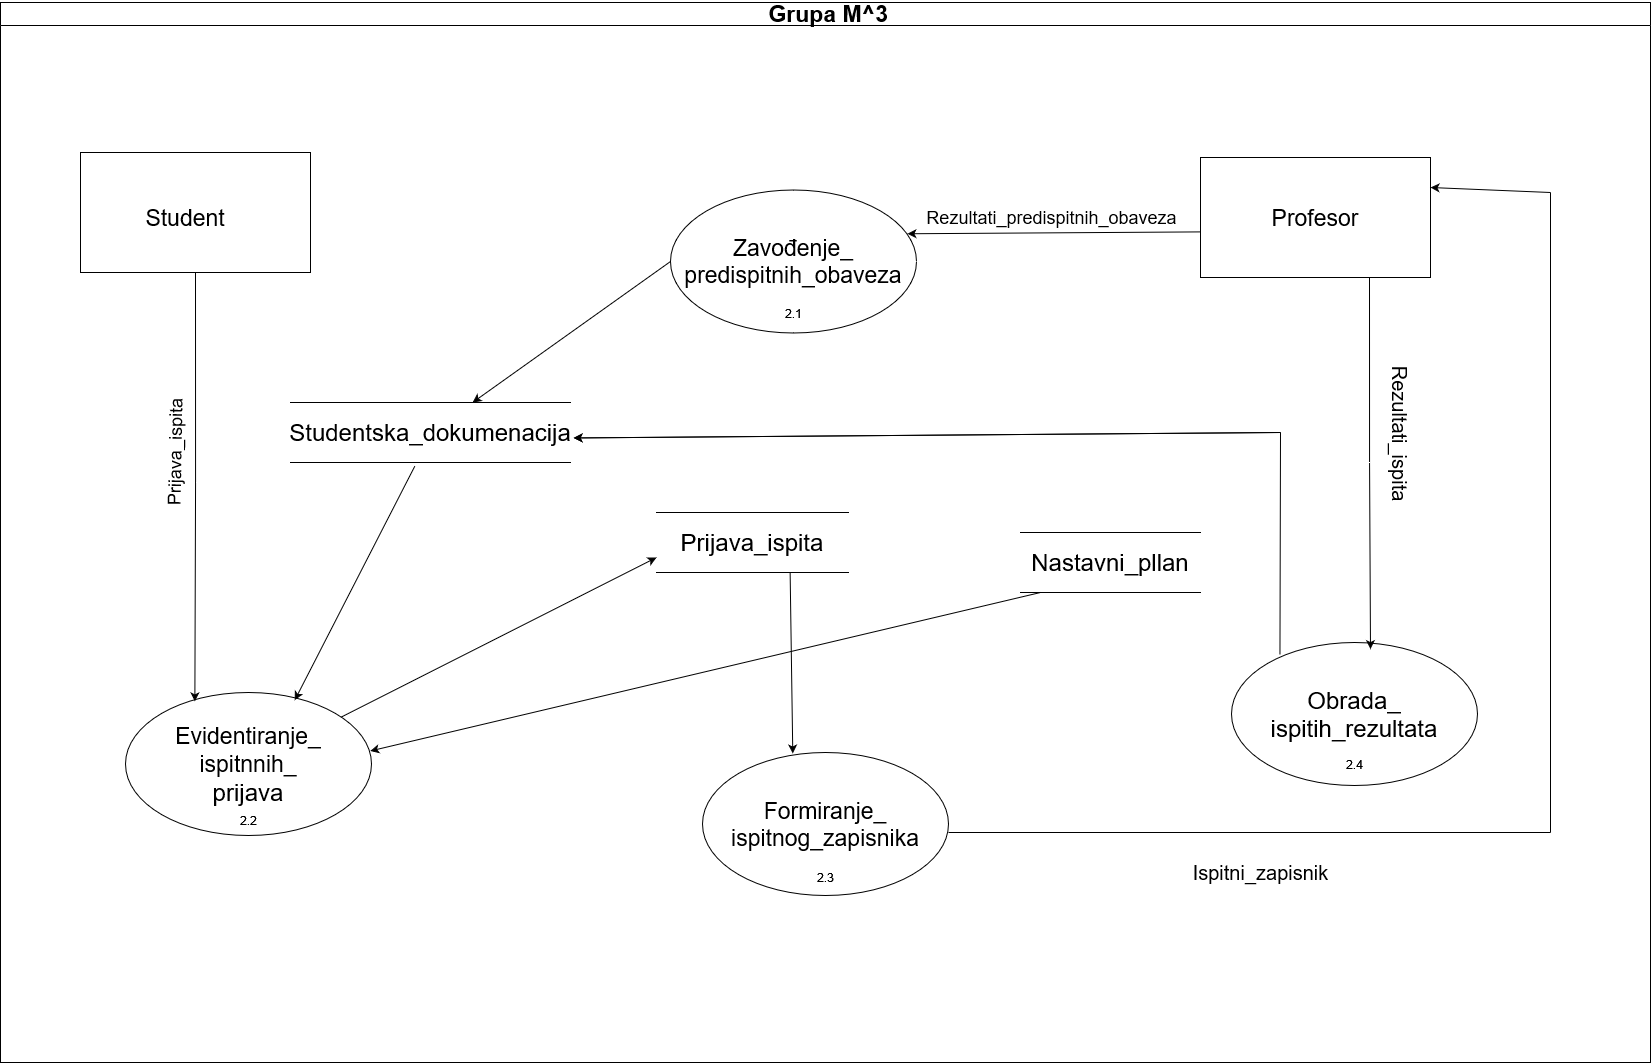

The diagram above was exported from draw.io. Its source (the exported page's mxGraphModel, read from the mxfile embedded in the PNG):
<mxGraphModel dx="2286" dy="618" grid="1" gridSize="10" guides="1" tooltips="1" connect="1" arrows="1" fold="1" page="1" pageScale="1" pageWidth="850" pageHeight="1100" math="0" shadow="0">
  <root>
    <mxCell id="0" />
    <mxCell id="1" parent="0" />
    <mxCell id="f65ZQ5uFbFWofjOQhxf7-6" value="&lt;font style=&quot;font-size: 23px;&quot;&gt;&amp;nbsp;Grupa M^3&lt;/font&gt;" style="swimlane;whiteSpace=wrap;html=1;" parent="1" vertex="1">
      <mxGeometry x="-830" y="10" width="1650" height="1060" as="geometry" />
    </mxCell>
    <mxCell id="f65ZQ5uFbFWofjOQhxf7-2" value="" style="rounded=0;whiteSpace=wrap;html=1;movable=1;resizable=1;rotatable=1;deletable=1;editable=1;locked=0;connectable=1;" parent="f65ZQ5uFbFWofjOQhxf7-6" vertex="1">
      <mxGeometry x="80" y="150" width="230" height="120" as="geometry" />
    </mxCell>
    <mxCell id="f65ZQ5uFbFWofjOQhxf7-3" value="&lt;font style=&quot;font-size: 23px;&quot;&gt;Student&lt;/font&gt;" style="text;html=1;align=center;verticalAlign=middle;whiteSpace=wrap;rounded=0;movable=1;resizable=1;rotatable=1;deletable=1;editable=1;locked=0;connectable=1;" parent="f65ZQ5uFbFWofjOQhxf7-6" vertex="1">
      <mxGeometry x="125" y="187.5" width="120" height="55" as="geometry" />
    </mxCell>
    <mxCell id="f65ZQ5uFbFWofjOQhxf7-5" value="&lt;font style=&quot;font-size: 23px;&quot;&gt;Profesor&lt;/font&gt;" style="rounded=0;whiteSpace=wrap;html=1;movable=1;resizable=1;rotatable=1;deletable=1;editable=1;locked=0;connectable=1;" parent="f65ZQ5uFbFWofjOQhxf7-6" vertex="1">
      <mxGeometry x="1200" y="155" width="230" height="120" as="geometry" />
    </mxCell>
    <mxCell id="f65ZQ5uFbFWofjOQhxf7-8" value="&lt;div&gt;&lt;font style=&quot;font-size: 23px;&quot;&gt;Evidentiranje_&lt;/font&gt;&lt;/div&gt;&lt;div&gt;&lt;font style=&quot;font-size: 23px;&quot;&gt;ispitnnih_&lt;/font&gt;&lt;/div&gt;&lt;div&gt;&lt;font style=&quot;font-size: 24px;&quot;&gt;prijava&lt;br&gt;&lt;/font&gt;&lt;/div&gt;" style="ellipse;whiteSpace=wrap;html=1;movable=1;resizable=1;rotatable=1;deletable=1;editable=1;locked=0;connectable=1;" parent="f65ZQ5uFbFWofjOQhxf7-6" vertex="1">
      <mxGeometry x="125" y="690" width="246" height="143" as="geometry" />
    </mxCell>
    <mxCell id="f65ZQ5uFbFWofjOQhxf7-10" value="&lt;font style=&quot;font-size: 18px;&quot;&gt;2.1&lt;/font&gt;" style="text;html=1;align=center;verticalAlign=middle;resizable=0;points=[];autosize=1;strokeColor=none;fillColor=none;" parent="f65ZQ5uFbFWofjOQhxf7-6" vertex="1">
      <mxGeometry x="768" y="290.5" width="50" height="40" as="geometry" />
    </mxCell>
    <mxCell id="f65ZQ5uFbFWofjOQhxf7-14" value="&lt;div&gt;&lt;font style=&quot;font-size: 23px;&quot;&gt;Zavođenje_&lt;/font&gt;&lt;/div&gt;&lt;div&gt;&lt;font style=&quot;font-size: 23px;&quot;&gt;predispitnih_obaveza&lt;/font&gt;&lt;/div&gt;" style="ellipse;whiteSpace=wrap;html=1;" parent="f65ZQ5uFbFWofjOQhxf7-6" vertex="1">
      <mxGeometry x="670" y="187.5" width="246" height="143" as="geometry" />
    </mxCell>
    <mxCell id="f65ZQ5uFbFWofjOQhxf7-13" value="&lt;div&gt;&lt;font style=&quot;font-size: 23px;&quot;&gt;Formiranje_&lt;/font&gt;&lt;/div&gt;&lt;div&gt;&lt;font style=&quot;font-size: 23px;&quot;&gt;ispitnog_zapisnika&lt;/font&gt;&lt;/div&gt;" style="ellipse;whiteSpace=wrap;html=1;" parent="f65ZQ5uFbFWofjOQhxf7-6" vertex="1">
      <mxGeometry x="702" y="750" width="246" height="143" as="geometry" />
    </mxCell>
    <mxCell id="f65ZQ5uFbFWofjOQhxf7-12" value="&lt;div&gt;&lt;font style=&quot;font-size: 24px;&quot;&gt;Obrada_&lt;/font&gt;&lt;/div&gt;&lt;div&gt;&lt;font style=&quot;font-size: 24px;&quot;&gt;ispitih_rezultata&lt;br&gt;&lt;/font&gt;&lt;/div&gt;" style="ellipse;whiteSpace=wrap;html=1;" parent="f65ZQ5uFbFWofjOQhxf7-6" vertex="1">
      <mxGeometry x="1231" y="640" width="246" height="143" as="geometry" />
    </mxCell>
    <mxCell id="f65ZQ5uFbFWofjOQhxf7-17" value="&lt;font style=&quot;font-size: 24px;&quot;&gt;Studentska_dokumenacija&lt;/font&gt;" style="shape=partialRectangle;whiteSpace=wrap;html=1;left=0;right=0;fillColor=none;" parent="f65ZQ5uFbFWofjOQhxf7-6" vertex="1">
      <mxGeometry x="290" y="400" width="280" height="60" as="geometry" />
    </mxCell>
    <mxCell id="f65ZQ5uFbFWofjOQhxf7-16" value="&lt;font style=&quot;font-size: 24px;&quot;&gt;Prijava_ispita&lt;/font&gt;" style="shape=partialRectangle;whiteSpace=wrap;html=1;left=0;right=0;fillColor=none;" parent="f65ZQ5uFbFWofjOQhxf7-6" vertex="1">
      <mxGeometry x="656" y="510" width="192" height="60" as="geometry" />
    </mxCell>
    <mxCell id="f65ZQ5uFbFWofjOQhxf7-15" value="&lt;font style=&quot;font-size: 24px;&quot;&gt;Nastavni_pllan&lt;/font&gt;" style="shape=partialRectangle;whiteSpace=wrap;html=1;left=0;right=0;fillColor=none;" parent="f65ZQ5uFbFWofjOQhxf7-6" vertex="1">
      <mxGeometry x="1020" y="530" width="180" height="60" as="geometry" />
    </mxCell>
    <mxCell id="f65ZQ5uFbFWofjOQhxf7-21" value="&lt;div&gt;&lt;font style=&quot;font-size: 20px;&quot;&gt;Rezultati_ispita&lt;/font&gt;&lt;/div&gt;" style="text;html=1;align=center;verticalAlign=middle;resizable=0;points=[];autosize=1;strokeColor=none;fillColor=none;rotation=90;" parent="f65ZQ5uFbFWofjOQhxf7-6" vertex="1">
      <mxGeometry x="1320" y="411" width="160" height="40" as="geometry" />
    </mxCell>
    <mxCell id="f65ZQ5uFbFWofjOQhxf7-25" style="edgeStyle=orthogonalEdgeStyle;rounded=0;orthogonalLoop=1;jettySize=auto;html=1;exitX=0.75;exitY=1;exitDx=0;exitDy=0;entryX=0.565;entryY=0.046;entryDx=0;entryDy=0;entryPerimeter=0;" parent="f65ZQ5uFbFWofjOQhxf7-6" edge="1">
      <mxGeometry relative="1" as="geometry">
        <mxPoint x="1369" y="275" as="sourcePoint" />
        <mxPoint x="1369.99" y="646.578" as="targetPoint" />
        <Array as="points">
          <mxPoint x="1369" y="460" />
          <mxPoint x="1370" y="460" />
        </Array>
      </mxGeometry>
    </mxCell>
    <mxCell id="f65ZQ5uFbFWofjOQhxf7-28" value="2.4" style="text;html=1;align=center;verticalAlign=middle;resizable=0;points=[];autosize=1;strokeColor=none;fillColor=none;" parent="f65ZQ5uFbFWofjOQhxf7-6" vertex="1">
      <mxGeometry x="1334" y="746.5" width="40" height="30" as="geometry" />
    </mxCell>
    <mxCell id="f65ZQ5uFbFWofjOQhxf7-29" value="2.3" style="text;html=1;align=center;verticalAlign=middle;resizable=0;points=[];autosize=1;strokeColor=none;fillColor=none;" parent="f65ZQ5uFbFWofjOQhxf7-6" vertex="1">
      <mxGeometry x="805" y="860" width="40" height="30" as="geometry" />
    </mxCell>
    <mxCell id="f65ZQ5uFbFWofjOQhxf7-30" value="2.2" style="text;html=1;align=center;verticalAlign=middle;resizable=0;points=[];autosize=1;strokeColor=none;fillColor=none;" parent="f65ZQ5uFbFWofjOQhxf7-6" vertex="1">
      <mxGeometry x="228" y="803" width="40" height="30" as="geometry" />
    </mxCell>
    <mxCell id="f65ZQ5uFbFWofjOQhxf7-31" value="2.1" style="text;html=1;align=center;verticalAlign=middle;resizable=0;points=[];autosize=1;strokeColor=none;fillColor=none;" parent="f65ZQ5uFbFWofjOQhxf7-6" vertex="1">
      <mxGeometry x="773" y="295.5" width="40" height="30" as="geometry" />
    </mxCell>
    <mxCell id="f65ZQ5uFbFWofjOQhxf7-32" value="" style="endArrow=classic;html=1;rounded=0;entryX=0.963;entryY=0.306;entryDx=0;entryDy=0;entryPerimeter=0;exitX=-0.001;exitY=0.62;exitDx=0;exitDy=0;exitPerimeter=0;" parent="f65ZQ5uFbFWofjOQhxf7-6" source="f65ZQ5uFbFWofjOQhxf7-5" target="f65ZQ5uFbFWofjOQhxf7-14" edge="1">
      <mxGeometry width="50" height="50" relative="1" as="geometry">
        <mxPoint x="1046" y="230" as="sourcePoint" />
        <mxPoint x="1096" y="180" as="targetPoint" />
      </mxGeometry>
    </mxCell>
    <mxCell id="f65ZQ5uFbFWofjOQhxf7-33" value="&lt;font style=&quot;font-size: 18px;&quot;&gt;Rezultati_predispitnih_obaveza&lt;/font&gt;" style="text;html=1;align=center;verticalAlign=middle;resizable=0;points=[];autosize=1;strokeColor=none;fillColor=none;" parent="f65ZQ5uFbFWofjOQhxf7-6" vertex="1">
      <mxGeometry x="916" y="195" width="270" height="40" as="geometry" />
    </mxCell>
    <mxCell id="f65ZQ5uFbFWofjOQhxf7-34" style="edgeStyle=orthogonalEdgeStyle;rounded=0;orthogonalLoop=1;jettySize=auto;html=1;exitX=0.5;exitY=1;exitDx=0;exitDy=0;entryX=0.282;entryY=0.062;entryDx=0;entryDy=0;entryPerimeter=0;" parent="f65ZQ5uFbFWofjOQhxf7-6" source="f65ZQ5uFbFWofjOQhxf7-2" target="f65ZQ5uFbFWofjOQhxf7-8" edge="1">
      <mxGeometry relative="1" as="geometry" />
    </mxCell>
    <mxCell id="f65ZQ5uFbFWofjOQhxf7-35" value="&lt;font style=&quot;font-size: 18px;&quot;&gt;Prijava_ispita&lt;/font&gt;" style="text;html=1;align=center;verticalAlign=middle;resizable=0;points=[];autosize=1;strokeColor=none;fillColor=none;rotation=-89;" parent="f65ZQ5uFbFWofjOQhxf7-6" vertex="1">
      <mxGeometry x="110" y="430" width="130" height="40" as="geometry" />
    </mxCell>
    <mxCell id="f65ZQ5uFbFWofjOQhxf7-36" value="" style="endArrow=classic;html=1;rounded=0;exitX=0;exitY=0.5;exitDx=0;exitDy=0;" parent="f65ZQ5uFbFWofjOQhxf7-6" source="f65ZQ5uFbFWofjOQhxf7-14" target="f65ZQ5uFbFWofjOQhxf7-17" edge="1">
      <mxGeometry width="50" height="50" relative="1" as="geometry">
        <mxPoint x="450" y="320" as="sourcePoint" />
        <mxPoint x="500" y="270" as="targetPoint" />
      </mxGeometry>
    </mxCell>
    <mxCell id="f65ZQ5uFbFWofjOQhxf7-37" value="" style="endArrow=classic;html=1;rounded=0;entryX=0.688;entryY=0.054;entryDx=0;entryDy=0;entryPerimeter=0;exitX=0.444;exitY=1.061;exitDx=0;exitDy=0;exitPerimeter=0;" parent="f65ZQ5uFbFWofjOQhxf7-6" source="f65ZQ5uFbFWofjOQhxf7-17" target="f65ZQ5uFbFWofjOQhxf7-8" edge="1">
      <mxGeometry width="50" height="50" relative="1" as="geometry">
        <mxPoint x="450" y="550" as="sourcePoint" />
        <mxPoint x="500" y="500" as="targetPoint" />
      </mxGeometry>
    </mxCell>
    <mxCell id="f65ZQ5uFbFWofjOQhxf7-39" value="" style="endArrow=classic;html=1;rounded=0;entryX=0.367;entryY=0.007;entryDx=0;entryDy=0;entryPerimeter=0;exitX=0.696;exitY=0.998;exitDx=0;exitDy=0;exitPerimeter=0;" parent="f65ZQ5uFbFWofjOQhxf7-6" source="f65ZQ5uFbFWofjOQhxf7-16" target="f65ZQ5uFbFWofjOQhxf7-13" edge="1">
      <mxGeometry width="50" height="50" relative="1" as="geometry">
        <mxPoint x="755" y="650" as="sourcePoint" />
        <mxPoint x="805" y="600" as="targetPoint" />
      </mxGeometry>
    </mxCell>
    <mxCell id="f65ZQ5uFbFWofjOQhxf7-41" value="" style="endArrow=classic;html=1;rounded=0;entryX=0.995;entryY=0.409;entryDx=0;entryDy=0;entryPerimeter=0;" parent="f65ZQ5uFbFWofjOQhxf7-6" target="f65ZQ5uFbFWofjOQhxf7-8" edge="1">
      <mxGeometry width="50" height="50" relative="1" as="geometry">
        <mxPoint x="1040" y="590" as="sourcePoint" />
        <mxPoint x="610" y="660" as="targetPoint" />
      </mxGeometry>
    </mxCell>
    <mxCell id="f65ZQ5uFbFWofjOQhxf7-42" value="" style="endArrow=none;html=1;rounded=0;exitX=0.197;exitY=0.084;exitDx=0;exitDy=0;exitPerimeter=0;" parent="f65ZQ5uFbFWofjOQhxf7-6" source="f65ZQ5uFbFWofjOQhxf7-12" edge="1">
      <mxGeometry width="50" height="50" relative="1" as="geometry">
        <mxPoint x="1270" y="640" as="sourcePoint" />
        <mxPoint x="1280" y="430" as="targetPoint" />
      </mxGeometry>
    </mxCell>
    <mxCell id="f65ZQ5uFbFWofjOQhxf7-43" value="" style="endArrow=classic;html=1;rounded=0;entryX=1.011;entryY=0.591;entryDx=0;entryDy=0;entryPerimeter=0;" parent="f65ZQ5uFbFWofjOQhxf7-6" target="f65ZQ5uFbFWofjOQhxf7-17" edge="1">
      <mxGeometry width="50" height="50" relative="1" as="geometry">
        <mxPoint x="1280" y="430" as="sourcePoint" />
        <mxPoint x="1070" y="380" as="targetPoint" />
      </mxGeometry>
    </mxCell>
    <mxCell id="f65ZQ5uFbFWofjOQhxf7-45" value="" style="endArrow=classic;html=1;rounded=0;entryX=1.011;entryY=0.591;entryDx=0;entryDy=0;entryPerimeter=0;" parent="f65ZQ5uFbFWofjOQhxf7-6" target="f65ZQ5uFbFWofjOQhxf7-17" edge="1">
      <mxGeometry width="50" height="50" relative="1" as="geometry">
        <mxPoint x="1280" y="430" as="sourcePoint" />
        <mxPoint x="-227" y="445" as="targetPoint" />
      </mxGeometry>
    </mxCell>
    <mxCell id="f65ZQ5uFbFWofjOQhxf7-23" value="" style="endArrow=none;html=1;rounded=0;" parent="f65ZQ5uFbFWofjOQhxf7-6" edge="1">
      <mxGeometry width="50" height="50" relative="1" as="geometry">
        <mxPoint x="948" y="830" as="sourcePoint" />
        <mxPoint x="1550" y="830" as="targetPoint" />
      </mxGeometry>
    </mxCell>
    <mxCell id="f65ZQ5uFbFWofjOQhxf7-27" value="&lt;font style=&quot;font-size: 20px;&quot;&gt;Ispitni_zapisnik&lt;/font&gt;" style="text;html=1;align=center;verticalAlign=middle;resizable=0;points=[];autosize=1;strokeColor=none;fillColor=none;" parent="f65ZQ5uFbFWofjOQhxf7-6" vertex="1">
      <mxGeometry x="1180" y="850" width="160" height="40" as="geometry" />
    </mxCell>
    <mxCell id="mr6B_L0U9kUjcoT81VTG-4" value="" style="endArrow=classic;html=1;rounded=0;entryX=0;entryY=0.75;entryDx=0;entryDy=0;" edge="1" parent="f65ZQ5uFbFWofjOQhxf7-6" source="f65ZQ5uFbFWofjOQhxf7-8" target="f65ZQ5uFbFWofjOQhxf7-16">
      <mxGeometry width="50" height="50" relative="1" as="geometry">
        <mxPoint x="610" y="620" as="sourcePoint" />
        <mxPoint x="660" y="570" as="targetPoint" />
      </mxGeometry>
    </mxCell>
    <mxCell id="mr6B_L0U9kUjcoT81VTG-2" value="" style="endArrow=none;html=1;rounded=0;" edge="1" parent="1">
      <mxGeometry width="50" height="50" relative="1" as="geometry">
        <mxPoint x="720" y="840" as="sourcePoint" />
        <mxPoint x="720" y="200" as="targetPoint" />
      </mxGeometry>
    </mxCell>
    <mxCell id="mr6B_L0U9kUjcoT81VTG-3" value="" style="endArrow=classic;html=1;rounded=0;entryX=1;entryY=0.25;entryDx=0;entryDy=0;" edge="1" parent="1" target="f65ZQ5uFbFWofjOQhxf7-5">
      <mxGeometry width="50" height="50" relative="1" as="geometry">
        <mxPoint x="720" y="200" as="sourcePoint" />
        <mxPoint x="740" y="280" as="targetPoint" />
      </mxGeometry>
    </mxCell>
  </root>
</mxGraphModel>